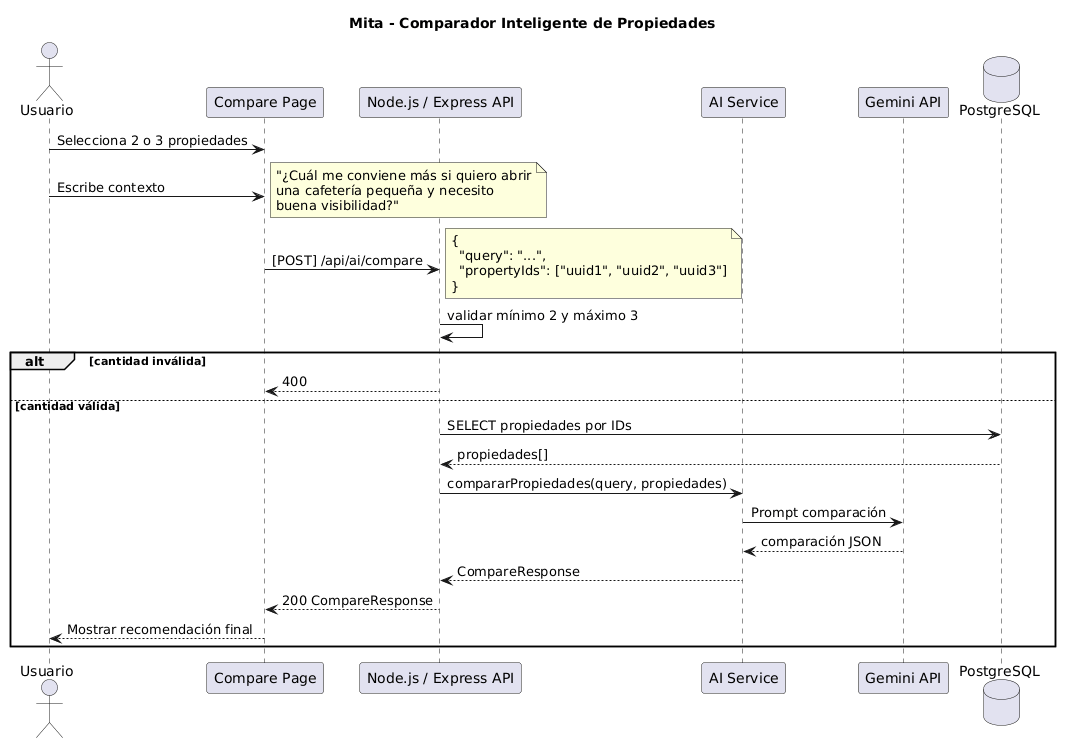

The diagram above was rendered by PlantUML. Its source (embedded in the PNG):
@startuml
title Mita - Comparador Inteligente de Propiedades

actor "Usuario" as U
participant "Compare Page" as F
participant "Node.js / Express API" as API
participant "AI Service" as AI
participant "Gemini API" as G
database "PostgreSQL" as DB

U -> F : Selecciona 2 o 3 propiedades
U -> F : Escribe contexto
note right
"¿Cuál me conviene más si quiero abrir
una cafetería pequeña y necesito
buena visibilidad?"
end note

F -> API : [POST] /api/ai/compare
note right
{
  "query": "...",
  "propertyIds": ["uuid1", "uuid2", "uuid3"]
}
end note

API -> API : validar mínimo 2 y máximo 3

alt cantidad inválida
  API --> F : 400
else cantidad válida
  API -> DB : SELECT propiedades por IDs
  DB --> API : propiedades[]

  API -> AI : compararPropiedades(query, propiedades)
  AI -> G : Prompt comparación
  G --> AI : comparación JSON
  AI --> API : CompareResponse

  API --> F : 200 CompareResponse
  F --> U : Mostrar recomendación final
end
@enduml